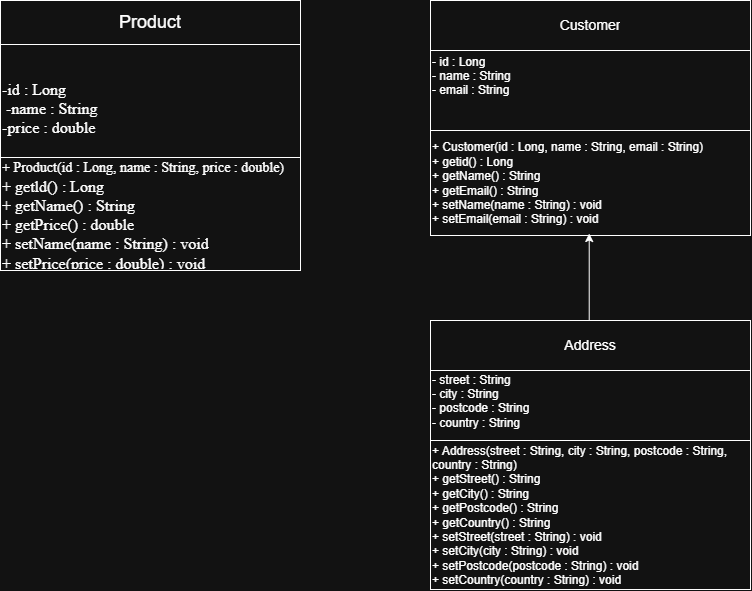

The diagram above was exported from draw.io. Its source (the exported page's mxGraphModel, read from the mxfile embedded in the PNG):
<mxGraphModel dx="1030" dy="562" grid="1" gridSize="10" guides="1" tooltips="1" connect="1" arrows="1" fold="1" page="1" pageScale="1" pageWidth="850" pageHeight="1100" math="0" shadow="0">
  <root>
    <mxCell id="0" />
    <mxCell id="1" parent="0" />
    <mxCell id="hLSaPuziP_BYsQrghu7q-2" connectable="0" parent="1" style="group" value="" vertex="1">
      <mxGeometry height="589" width="750" x="150" y="90" as="geometry" />
    </mxCell>
    <mxCell id="hLSaPuziP_BYsQrghu7q-3" parent="hLSaPuziP_BYsQrghu7q-2" style="shape=table;startSize=0;container=1;collapsible=0;childLayout=tableLayout;fixedHeader=1;tableRender=collapsed;" value="" vertex="1">
      <mxGeometry height="269" width="320" x="430" y="320" as="geometry" />
    </mxCell>
    <mxCell id="hLSaPuziP_BYsQrghu7q-4" parent="hLSaPuziP_BYsQrghu7q-3" style="shape=tableRow;horizontal=0;startSize=0;swimlaneHead=0;swimlaneBody=0;strokeColor=inherit;collapsible=0;dropTarget=0;fillColor=none;points=[[0,0.5],[1,0.5]];portConstraint=eastwest;fixedHeader=1;" value="" vertex="1">
      <mxGeometry height="50" width="320" as="geometry" />
    </mxCell>
    <mxCell id="hLSaPuziP_BYsQrghu7q-5" parent="hLSaPuziP_BYsQrghu7q-4" style="shape=partialRectangle;html=1;whiteSpace=wrap;connectable=0;strokeColor=inherit;overflow=hidden;fillColor=none;pointerEvents=1;" value="&lt;font style=&quot;font-size: 14px;&quot;&gt;Address&lt;/font&gt;" vertex="1">
      <mxGeometry height="50" width="320" as="geometry">
        <mxRectangle height="50" width="320" as="alternateBounds" />
      </mxGeometry>
    </mxCell>
    <mxCell id="hLSaPuziP_BYsQrghu7q-6" parent="hLSaPuziP_BYsQrghu7q-3" style="shape=tableRow;horizontal=0;startSize=0;swimlaneHead=0;swimlaneBody=0;strokeColor=inherit;collapsible=0;dropTarget=0;fillColor=none;points=[[0,0.5],[1,0.5]];portConstraint=eastwest;fixedHeader=1;" value="" vertex="1">
      <mxGeometry height="70" width="320" y="50" as="geometry" />
    </mxCell>
    <mxCell id="hLSaPuziP_BYsQrghu7q-7" parent="hLSaPuziP_BYsQrghu7q-6" style="shape=partialRectangle;html=1;whiteSpace=wrap;connectable=0;strokeColor=inherit;overflow=hidden;fillColor=none;pointerEvents=1;align=left;" value="&lt;div&gt;- street : String&lt;/div&gt;&lt;div&gt;- city : String&lt;/div&gt;&lt;div&gt;- postcode : String&lt;/div&gt;&lt;div&gt;- country : String&lt;/div&gt;&lt;div&gt;&lt;br&gt;&lt;/div&gt;&lt;div&gt;&lt;br&gt;&lt;/div&gt;" vertex="1">
      <mxGeometry height="70" width="320" as="geometry">
        <mxRectangle height="70" width="320" as="alternateBounds" />
      </mxGeometry>
    </mxCell>
    <mxCell id="hLSaPuziP_BYsQrghu7q-8" parent="hLSaPuziP_BYsQrghu7q-3" style="shape=tableRow;horizontal=0;startSize=0;swimlaneHead=0;swimlaneBody=0;strokeColor=inherit;collapsible=0;dropTarget=0;fillColor=none;points=[[0,0.5],[1,0.5]];portConstraint=eastwest;fixedHeader=1;" value="" vertex="1">
      <mxGeometry height="149" width="320" y="120" as="geometry" />
    </mxCell>
    <mxCell id="hLSaPuziP_BYsQrghu7q-9" parent="hLSaPuziP_BYsQrghu7q-8" style="shape=partialRectangle;html=1;whiteSpace=wrap;connectable=0;strokeColor=inherit;overflow=hidden;fillColor=none;pointerEvents=1;align=left;" value="&lt;div&gt;+ Address(street : String, city : String, postcode : String, country : String)&lt;/div&gt;&lt;div&gt;+ getStreet() : String&lt;/div&gt;&lt;div&gt;+ getCity() : String&lt;/div&gt;&lt;div&gt;+ getPostcode() : String&lt;/div&gt;&lt;div&gt;+ getCountry() : String&lt;/div&gt;&lt;div&gt;+ setStreet(street : String) : void&lt;/div&gt;&lt;div&gt;+ setCity(city : String) : void&lt;/div&gt;&lt;div&gt;+ setPostcode(postcode : String) : void&lt;/div&gt;&lt;div&gt;+ setCountry(country : String) : void&lt;/div&gt;" vertex="1">
      <mxGeometry height="149" width="320" as="geometry">
        <mxRectangle height="149" width="320" as="alternateBounds" />
      </mxGeometry>
    </mxCell>
    <mxCell id="hLSaPuziP_BYsQrghu7q-10" parent="hLSaPuziP_BYsQrghu7q-2" style="shape=table;startSize=0;container=1;collapsible=0;childLayout=tableLayout;fixedHeader=1;tableRender=collapsed;" value="" vertex="1">
      <mxGeometry height="235" width="320" x="430" as="geometry" />
    </mxCell>
    <mxCell id="hLSaPuziP_BYsQrghu7q-11" parent="hLSaPuziP_BYsQrghu7q-10" style="shape=tableRow;horizontal=0;startSize=0;swimlaneHead=0;swimlaneBody=0;strokeColor=inherit;collapsible=0;dropTarget=0;fillColor=none;points=[[0,0.5],[1,0.5]];portConstraint=eastwest;fixedHeader=1;" value="" vertex="1">
      <mxGeometry height="50" width="320" as="geometry" />
    </mxCell>
    <mxCell id="hLSaPuziP_BYsQrghu7q-12" parent="hLSaPuziP_BYsQrghu7q-11" style="shape=partialRectangle;html=1;whiteSpace=wrap;connectable=0;strokeColor=inherit;overflow=hidden;fillColor=none;pointerEvents=1;" value="&lt;font style=&quot;font-size: 14px;&quot;&gt;Customer&lt;/font&gt;" vertex="1">
      <mxGeometry height="50" width="320" as="geometry">
        <mxRectangle height="50" width="320" as="alternateBounds" />
      </mxGeometry>
    </mxCell>
    <mxCell id="hLSaPuziP_BYsQrghu7q-13" parent="hLSaPuziP_BYsQrghu7q-10" style="shape=tableRow;horizontal=0;startSize=0;swimlaneHead=0;swimlaneBody=0;strokeColor=inherit;collapsible=0;dropTarget=0;fillColor=none;points=[[0,0.5],[1,0.5]];portConstraint=eastwest;fixedHeader=1;" value="" vertex="1">
      <mxGeometry height="80" width="320" y="50" as="geometry" />
    </mxCell>
    <mxCell id="hLSaPuziP_BYsQrghu7q-14" parent="hLSaPuziP_BYsQrghu7q-13" style="shape=partialRectangle;html=1;whiteSpace=wrap;connectable=0;strokeColor=inherit;overflow=hidden;fillColor=none;pointerEvents=1;align=left;" value="&lt;div&gt;- id : Long&lt;/div&gt;&lt;div&gt;- name : String&lt;/div&gt;&lt;div&gt;- email : String&lt;/div&gt;&lt;div&gt;&lt;br&gt;&lt;/div&gt;&lt;div&gt;&lt;br&gt;&lt;/div&gt;" vertex="1">
      <mxGeometry height="80" width="320" as="geometry">
        <mxRectangle height="80" width="320" as="alternateBounds" />
      </mxGeometry>
    </mxCell>
    <mxCell id="hLSaPuziP_BYsQrghu7q-15" parent="hLSaPuziP_BYsQrghu7q-10" style="shape=tableRow;horizontal=0;startSize=0;swimlaneHead=0;swimlaneBody=0;strokeColor=inherit;collapsible=0;dropTarget=0;fillColor=none;points=[[0,0.5],[1,0.5]];portConstraint=eastwest;fixedHeader=1;" value="" vertex="1">
      <mxGeometry height="105" width="320" y="130" as="geometry" />
    </mxCell>
    <mxCell id="hLSaPuziP_BYsQrghu7q-16" parent="hLSaPuziP_BYsQrghu7q-15" style="shape=partialRectangle;html=1;whiteSpace=wrap;connectable=0;strokeColor=inherit;overflow=hidden;fillColor=none;pointerEvents=1;align=left;" value="&lt;div&gt;+ Customer(id : Long, name : String, email : String)&lt;/div&gt;&lt;div&gt;+ getid() : Long&lt;/div&gt;&lt;div&gt;+ getName() : String&lt;/div&gt;&lt;div&gt;+ getEmail() : String&lt;/div&gt;&lt;div&gt;+ setName(name : String) : void&lt;/div&gt;&lt;div&gt;+ setEmail(email : String) : void&lt;/div&gt;" vertex="1">
      <mxGeometry height="105" width="320" as="geometry">
        <mxRectangle height="105" width="320" as="alternateBounds" />
      </mxGeometry>
    </mxCell>
    <mxCell id="hLSaPuziP_BYsQrghu7q-17" parent="hLSaPuziP_BYsQrghu7q-15" style="shape=waypoint;sketch=0;size=6;pointerEvents=1;points=[];fillColor=default;resizable=0;rotatable=0;perimeter=centerPerimeter;snapToPoint=1;startSize=0;" value="" vertex="1">
      <mxGeometry height="105" x="320" as="geometry">
        <mxRectangle height="105" width="NaN" as="alternateBounds" />
      </mxGeometry>
    </mxCell>
    <mxCell id="hLSaPuziP_BYsQrghu7q-18" parent="hLSaPuziP_BYsQrghu7q-15" style="shape=singleArrow;whiteSpace=wrap;html=1;arrowWidth=0.4;arrowSize=0.4;startSize=0;" value="" vertex="1">
      <mxGeometry height="105" as="geometry">
        <mxRectangle height="105" width="NaN" as="alternateBounds" />
      </mxGeometry>
    </mxCell>
    <mxCell id="hLSaPuziP_BYsQrghu7q-19" connectable="0" parent="hLSaPuziP_BYsQrghu7q-2" style="group" value="" vertex="1">
      <mxGeometry height="270" width="300" as="geometry" />
    </mxCell>
    <mxCell id="hLSaPuziP_BYsQrghu7q-20" parent="hLSaPuziP_BYsQrghu7q-19" style="shape=table;startSize=0;container=1;collapsible=0;childLayout=tableLayout;fixedHeader=1;tableRender=collapsed;align=left;" value="" vertex="1">
      <mxGeometry height="270" width="300" as="geometry" />
    </mxCell>
    <mxCell id="hLSaPuziP_BYsQrghu7q-21" parent="hLSaPuziP_BYsQrghu7q-20" style="shape=tableRow;horizontal=0;startSize=0;swimlaneHead=0;swimlaneBody=0;strokeColor=inherit;collapsible=0;dropTarget=0;fillColor=none;points=[[0,0.5],[1,0.5]];portConstraint=eastwest;fixedHeader=1;" value="" vertex="1">
      <mxGeometry height="44" width="300" as="geometry" />
    </mxCell>
    <mxCell id="hLSaPuziP_BYsQrghu7q-22" parent="hLSaPuziP_BYsQrghu7q-21" style="shape=partialRectangle;html=1;whiteSpace=wrap;connectable=0;strokeColor=inherit;overflow=hidden;fillColor=none;pointerEvents=1;" value="&lt;font style=&quot;font-size: 18px;&quot;&gt;Product&lt;/font&gt;" vertex="1">
      <mxGeometry height="44" width="300" as="geometry">
        <mxRectangle height="44" width="300" as="alternateBounds" />
      </mxGeometry>
    </mxCell>
    <mxCell id="hLSaPuziP_BYsQrghu7q-23" parent="hLSaPuziP_BYsQrghu7q-20" style="shape=tableRow;horizontal=0;startSize=0;swimlaneHead=0;swimlaneBody=0;strokeColor=inherit;collapsible=0;dropTarget=0;fillColor=none;points=[[0,0.5],[1,0.5]];portConstraint=eastwest;fixedHeader=1;" value="" vertex="1">
      <mxGeometry height="113" width="300" y="44" as="geometry" />
    </mxCell>
    <mxCell id="hLSaPuziP_BYsQrghu7q-24" parent="hLSaPuziP_BYsQrghu7q-23" style="shape=partialRectangle;html=1;whiteSpace=wrap;connectable=0;strokeColor=inherit;overflow=hidden;fillColor=none;pointerEvents=1;align=left;" value="&lt;br&gt;&lt;div&gt;&lt;font face=&quot;Times New Roman&quot; size=&quot;3&quot;&gt;-id : Long&lt;/font&gt;&lt;/div&gt;&lt;div&gt;&lt;span style=&quot;font-family: &amp;quot;Times New Roman&amp;quot;; font-size: medium;&quot;&gt;&amp;nbsp;-name : String&lt;/span&gt;&lt;font face=&quot;Times New Roman&quot; size=&quot;3&quot;&gt;&lt;br&gt;&lt;/font&gt;&lt;div&gt;&lt;font size=&quot;3&quot; face=&quot;Times New Roman&quot;&gt;-price : double&amp;nbsp;&lt;/font&gt;&lt;/div&gt;&lt;/div&gt;" vertex="1">
      <mxGeometry height="113" width="300" as="geometry">
        <mxRectangle height="113" width="300" as="alternateBounds" />
      </mxGeometry>
    </mxCell>
    <mxCell id="hLSaPuziP_BYsQrghu7q-25" parent="hLSaPuziP_BYsQrghu7q-20" style="shape=tableRow;horizontal=0;startSize=0;swimlaneHead=0;swimlaneBody=0;strokeColor=inherit;collapsible=0;dropTarget=0;fillColor=none;points=[[0,0.5],[1,0.5]];portConstraint=eastwest;fixedHeader=1;" value="" vertex="1">
      <mxGeometry height="113" width="300" y="157" as="geometry" />
    </mxCell>
    <mxCell id="hLSaPuziP_BYsQrghu7q-26" parent="hLSaPuziP_BYsQrghu7q-25" style="shape=partialRectangle;html=1;whiteSpace=wrap;connectable=0;strokeColor=inherit;overflow=hidden;fillColor=none;pointerEvents=1;align=left;" value="&lt;div&gt;&lt;font face=&quot;Times New Roman&quot; style=&quot;font-size: 14px;&quot;&gt;+ Product(id : Long, name : String, price : double)&lt;/font&gt;&lt;/div&gt;&lt;div&gt;&lt;font face=&quot;Times New Roman&quot; size=&quot;3&quot;&gt;+ getld() : Long&lt;/font&gt;&lt;/div&gt;&lt;div&gt;&lt;font face=&quot;Times New Roman&quot; size=&quot;3&quot;&gt;+ getName() : String&lt;/font&gt;&lt;/div&gt;&lt;div&gt;&lt;font face=&quot;Times New Roman&quot; size=&quot;3&quot;&gt;+ getPrice() : double&lt;/font&gt;&lt;/div&gt;&lt;div&gt;&lt;font face=&quot;Times New Roman&quot; size=&quot;3&quot;&gt;+ setName(name : String) : void&lt;/font&gt;&lt;/div&gt;&lt;div&gt;&lt;font face=&quot;Times New Roman&quot; size=&quot;3&quot;&gt;+ setPrice(price : double) : void&lt;/font&gt;&lt;/div&gt;" vertex="1">
      <mxGeometry height="113" width="300" as="geometry">
        <mxRectangle height="113" width="300" as="alternateBounds" />
      </mxGeometry>
    </mxCell>
    <mxCell id="hLSaPuziP_BYsQrghu7q-27" edge="1" parent="hLSaPuziP_BYsQrghu7q-2" source="hLSaPuziP_BYsQrghu7q-4" style="edgeStyle=none;orthogonalLoop=1;jettySize=auto;html=1;rounded=0;exitX=0.496;exitY=0.004;exitDx=0;exitDy=0;exitPerimeter=0;entryX=0.496;entryY=0.981;entryDx=0;entryDy=0;entryPerimeter=0;" target="hLSaPuziP_BYsQrghu7q-15" value="">
      <mxGeometry relative="1" width="100" as="geometry">
        <Array as="points" />
        <mxPoint x="520" y="270" as="sourcePoint" />
        <mxPoint x="620" y="270" as="targetPoint" />
      </mxGeometry>
    </mxCell>
  </root>
</mxGraphModel>